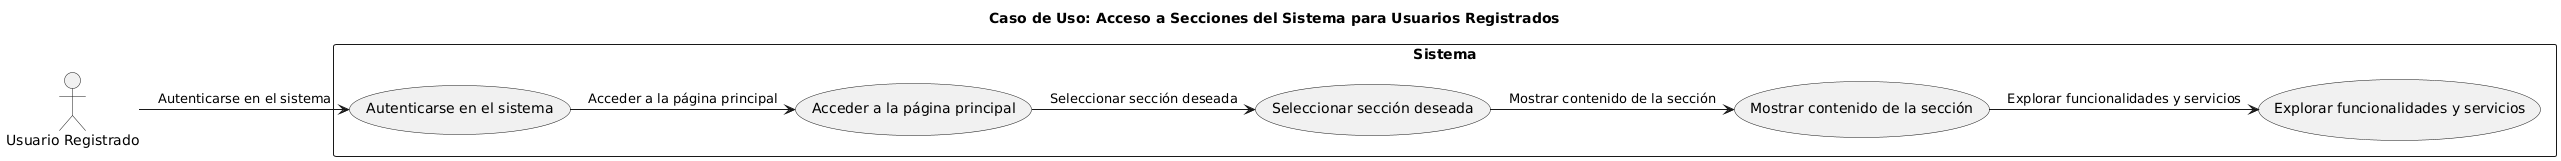

The diagram above was rendered by PlantUML. Its source (embedded in the PNG):
@startuml
title Caso de Uso: Acceso a Secciones del Sistema para Usuarios Registrados

actor "Usuario Registrado" as RegisteredUser

rectangle "Sistema" {
    usecase "Autenticarse en el sistema" as UC1
    usecase "Acceder a la página principal" as UC2
    usecase "Seleccionar sección deseada" as UC3
    usecase "Mostrar contenido de la sección" as UC4
    usecase "Explorar funcionalidades y servicios" as UC5
}

RegisteredUser -> UC1 : Autenticarse en el sistema
UC1 -> UC2 : Acceder a la página principal
UC2 -> UC3 : Seleccionar sección deseada
UC3 -> UC4 : Mostrar contenido de la sección
UC4 -> UC5 : Explorar funcionalidades y servicios
@enduml